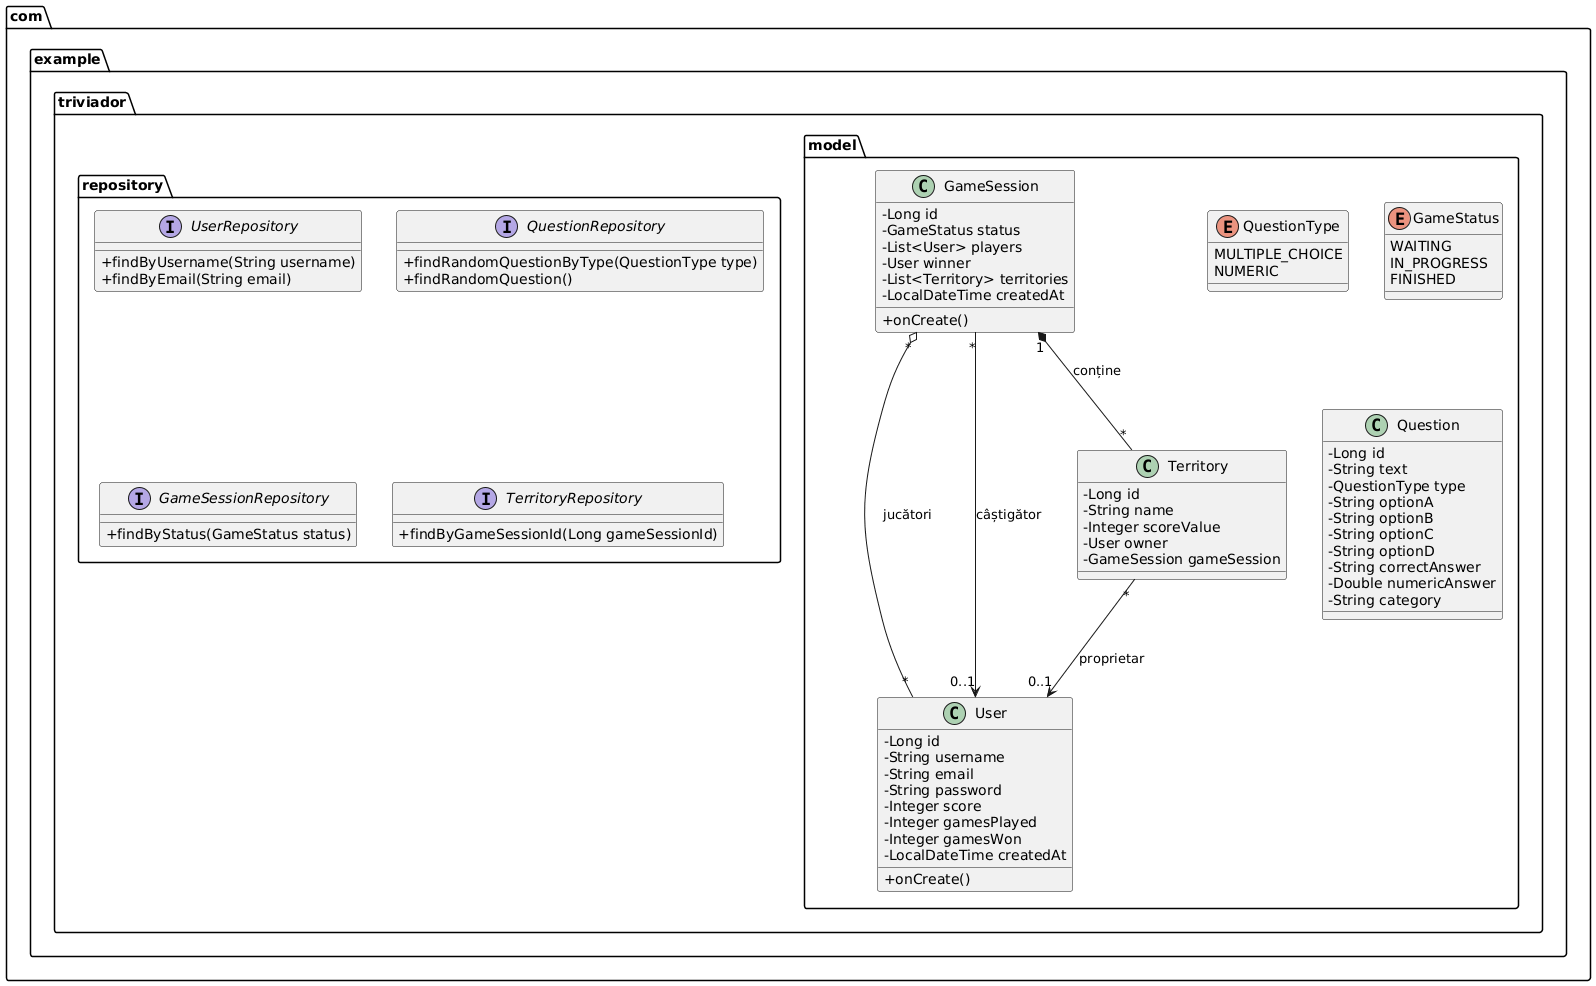

The diagram above was rendered by PlantUML. Its source (embedded in the PNG):
@startuml
skinparam classAttributeIconSize 0

package "com.example.triviador.model" {
    enum QuestionType {
        MULTIPLE_CHOICE
        NUMERIC
    }

    enum GameStatus {
        WAITING
        IN_PROGRESS
        FINISHED
    }

    class User {
        - Long id
        - String username
        - String email
        - String password
        - Integer score
        - Integer gamesPlayed
        - Integer gamesWon
        - LocalDateTime createdAt
        + onCreate()
    }

    class Question {
        - Long id
        - String text
        - QuestionType type
        - String optionA
        - String optionB
        - String optionC
        - String optionD
        - String correctAnswer
        - Double numericAnswer
        - String category
    }

    class GameSession {
        - Long id
        - GameStatus status
        - List<User> players
        - User winner
        - List<Territory> territories
        - LocalDateTime createdAt
        + onCreate()
    }

    class Territory {
        - Long id
        - String name
        - Integer scoreValue
        - User owner
        - GameSession gameSession
    }
}

package "com.example.triviador.repository" {
    interface UserRepository {
        + findByUsername(String username)
        + findByEmail(String email)
    }

    interface QuestionRepository {
        + findRandomQuestionByType(QuestionType type)
        + findRandomQuestion()
    }

    interface GameSessionRepository {
        + findByStatus(GameStatus status)
    }

    interface TerritoryRepository {
        + findByGameSessionId(Long gameSessionId)
    }
}

' Relații între entități
GameSession "1" *-- "*" Territory : conține
GameSession "*" o-- "*" User : jucători
GameSession "*" --> "0..1" User : câștigător
Territory "*" --> "0..1" User : proprietar
@enduml